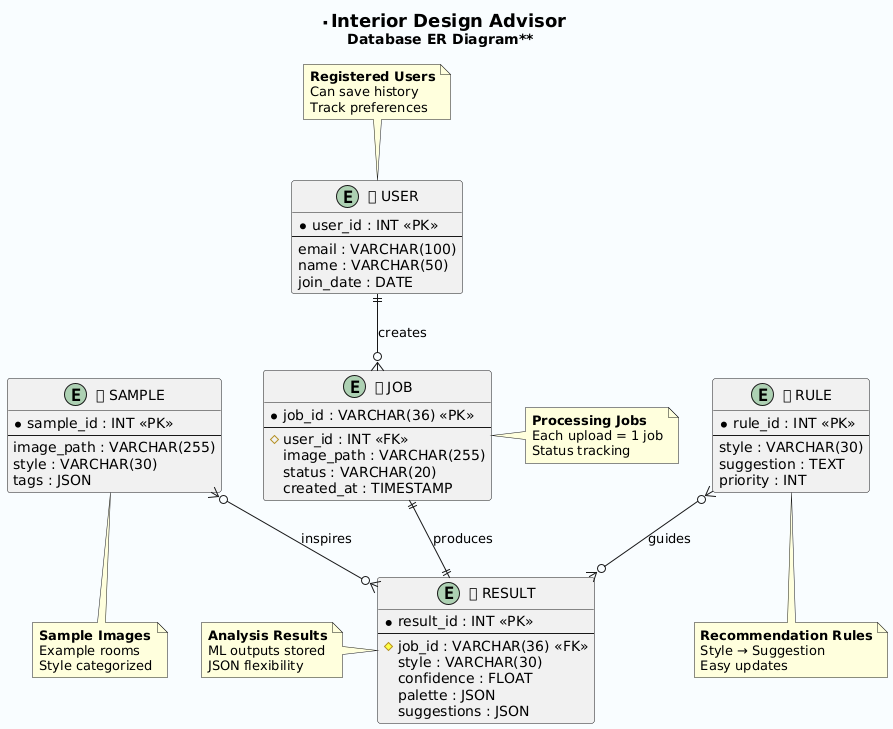

The diagram above was rendered by PlantUML. Its source (embedded in the PNG):
@startuml
title **<size:18>Interior Design Advisor</size>\n<size:14>Database ER Diagram</size>**

skinparam backgroundColor #F8FCFF
skinparam entity {
  BackgroundColor White
  BorderColor #2C3E50
  FontColor #2C3E50
}

' ============ ENTITIES ============
entity "👤 USER" as user {
  * user_id : INT <<PK>>
  --
  email : VARCHAR(100)
  name : VARCHAR(50)
  join_date : DATE
}

entity "📤 JOB" as job {
  * job_id : VARCHAR(36) <<PK>>
  --
  # user_id : INT <<FK>>
  image_path : VARCHAR(255)
  status : VARCHAR(20)
  created_at : TIMESTAMP
}

entity "📊 RESULT" as result {
  * result_id : INT <<PK>>
  --
  # job_id : VARCHAR(36) <<FK>>
  style : VARCHAR(30)
  confidence : FLOAT
  palette : JSON
  suggestions : JSON
}

entity "🖼 SAMPLE" as sample {
  * sample_id : INT <<PK>>
  --
  image_path : VARCHAR(255)
  style : VARCHAR(30)
  tags : JSON
}

entity "📝 RULE" as rule {
  * rule_id : INT <<PK>>
  --
  style : VARCHAR(30)
  suggestion : TEXT
  priority : INT
}

' ============ RELATIONSHIPS ============
user ||--o{ job : "creates"
job ||--|| result : "produces"
rule }o--o{ result : "guides"
sample }o--o{ result : "inspires"

' ============ NOTES ============
note top of user
  <b>Registered Users</b>
  Can save history
  Track preferences
end note

note right of job
  <b>Processing Jobs</b>
  Each upload = 1 job
  Status tracking
end note

note left of result
  <b>Analysis Results</b>
  ML outputs stored
  JSON flexibility
end note

note bottom of sample
  <b>Sample Images</b>
  Example rooms
  Style categorized
end note

note bottom of rule
  <b>Recommendation Rules</b>
  Style → Suggestion
  Easy updates
end note
@enduml